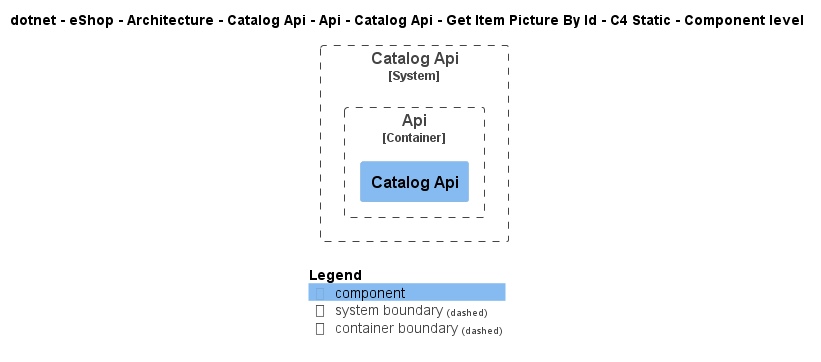

The diagram above was rendered by PlantUML. Its source (embedded in the PNG):
@startuml
!include ..\..\..\..\..\..\..\..\..\..\..\.c4s\C4_Component.puml

AddElementTag("c4interflow:lifecycle:new", $bgColor=green, $fontColor=#ffffff, $borderColor=green, $shadowing="False")
AddElementTag("c4interflow:lifecycle:changed", $bgColor=orange, $fontColor=#ffffff, $borderColor=orange, $shadowing="False")
AddElementTag("c4interflow:lifecycle:removed", $bgColor=red, $fontColor=#ffffff, $borderColor=red, $shadowing="False")

AddRelTag("c4interflow:lifecycle:new", $textColor=green, $lineColor=green)
AddRelTag("c4interflow:lifecycle:changed", $textColor=orange, $lineColor=orange)
AddRelTag("c4interflow:lifecycle:removed", $textColor=red, $lineColor=red)

SHOW_PERSON_PORTRAIT()
LAYOUT_TOP_DOWN()

skinparam linetype polyline

title dotnet - eShop - Architecture - Catalog Api - Api - Catalog Api - Get Item Picture By Id - C4 Static - Component level


System_Boundary(dotnet.eShop.Architecture.SoftwareSystems.CatalogApi, "Catalog Api") {
    
Container_Boundary(dotnet.eShop.Architecture.SoftwareSystems.CatalogApi.Containers.Api, "Api") {
    Component(dotnet.eShop.Architecture.SoftwareSystems.CatalogApi.Containers.Api.Components.CatalogApi, "Catalog Api", "", "")
}
}



SHOW_LEGEND()
@enduml